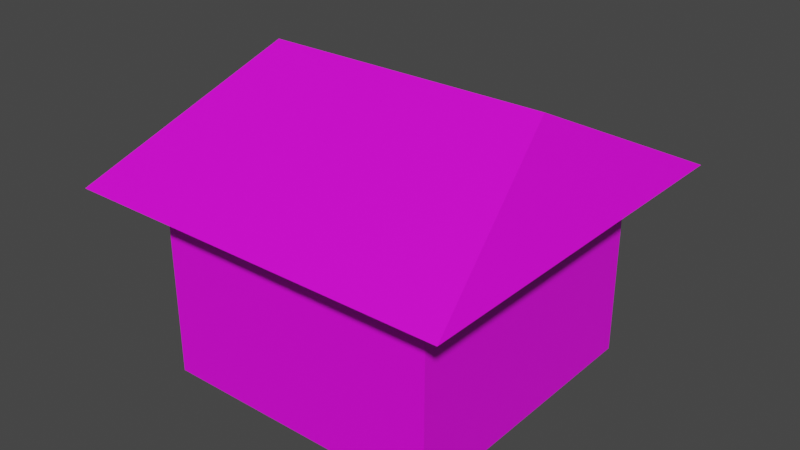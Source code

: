 # Source: House.blend  (saved by Blender 2.92.15; exported with 4.5.12 LTS)
import bpy
from mathutils import Matrix  # noqa: F401  (used for matrix-valued properties, if any)

bpy.ops.wm.read_factory_settings(use_empty=True)
scene = bpy.context.scene
scene.name = 'Scene'

# ---- collections
col_collection = bpy.data.collections.new('Collection'); scene.collection.children.link(col_collection)

# ---- images (referenced by path relative to the original .blend; pixels are not part of the script)
import os
ASSET_DIR = os.environ.get("B2B_ASSET_DIR", "")  # directory of the original .blend (textures are referenced by path, not embedded)
HERE = os.path.dirname(os.path.abspath(__file__))  # packed textures are extracted next to this script under _unpacked/

def load_image(name, relpath, width, height, colorspace="sRGB"):
    """Load a texture the original file referenced (path relative to the .blend, or extracted next to this script)."""
    p = next((c for c in (os.path.join(HERE, relpath), os.path.join(ASSET_DIR, relpath)) if relpath and os.path.exists(c)), "")
    if p:
        img = bpy.data.images.load(p, check_existing=True)
        img.name = name
    else:  # same state as the original file: an image datablock whose file is absent (Cycles renders it pink)
        img = bpy.data.images.new(name, width, height)
        img.source = "FILE"
        img.filepath = "//" + (relpath or name)
    img.colorspace_settings.name = colorspace
    return img
img_yane = load_image('yane', 'Textures/yane.png', 1024, 1024, 'sRGB')
img_wall = load_image('Wall', 'Textures/Wall.png', 1024, 1024, 'sRGB')

# ---- materials (node trees are filled in below, after node groups)
mat_yane = bpy.data.materials.new('yane')
mat_yane.use_transparent_shadow = False
mat_wall = bpy.data.materials.new('Wall')
mat_wall.use_transparent_shadow = False

# ---- material node trees
mat_yane.use_nodes = True; mat_yane.node_tree.nodes.clear()
_N = mat_yane.node_tree.nodes; _L = mat_yane.node_tree.links
n0 = _N.new('ShaderNodeBsdfPrincipled'); n0.name = 'Principled BSDF'; n0.location = (10, 300)
n0.distribution = 'GGX'
n0.subsurface_method = 'BURLEY'
n0.inputs[3].default_value = 1.45
n0.inputs[27].default_value = (0.0, 0.0, 0.0, 1.0)
n0.inputs[28].default_value = 1.0
n1 = _N.new('ShaderNodeOutputMaterial'); n1.name = 'Material Output'; n1.location = (300, 300)
n2 = _N.new('ShaderNodeTexImage'); n2.name = '画像テクスチャ'; n2.location = (-329, 181)
n2.image = img_yane
_L.new(n0.outputs[0], n1.inputs[0])
_L.new(n2.outputs[0], n0.inputs[0])
n1.is_active_output = True
mat_wall.use_nodes = True; mat_wall.node_tree.nodes.clear()
_N = mat_wall.node_tree.nodes; _L = mat_wall.node_tree.links
n0 = _N.new('ShaderNodeBsdfPrincipled'); n0.name = 'Principled BSDF'; n0.location = (10, 300)
n0.distribution = 'GGX'
n0.subsurface_method = 'BURLEY'
n0.inputs[3].default_value = 1.45
n0.inputs[27].default_value = (0.0, 0.0, 0.0, 1.0)
n0.inputs[28].default_value = 1.0
n1 = _N.new('ShaderNodeOutputMaterial'); n1.name = 'Material Output'; n1.location = (300, 300)
n2 = _N.new('ShaderNodeTexImage'); n2.name = '画像テクスチャ'; n2.location = (-356, 201)
n2.image = img_wall
_L.new(n0.outputs[0], n1.inputs[0])
_L.new(n2.outputs[0], n0.inputs[0])
n1.is_active_output = True

# ---- world
world_world = bpy.data.worlds.new('World'); scene.world = world_world
world_world.use_nodes = True; world_world.node_tree.nodes.clear()
_N = world_world.node_tree.nodes; _L = world_world.node_tree.links
n0 = _N.new('ShaderNodeOutputWorld'); n0.name = 'World Output'; n0.location = (300, 300)
n1 = _N.new('ShaderNodeBackground'); n1.name = 'Background'; n1.location = (10, 300)
n1.inputs[0].default_value = (0.05088, 0.05088, 0.05088, 1.0)
_L.new(n1.outputs[0], n0.inputs[0])
n0.is_active_output = True
world_world.color = (0.05088, 0.05088, 0.05088)
world_world.use_sun_shadow = False
world_world.sun_shadow_jitter_overblur = 0.0

# ---- meshes
me_x = bpy.data.meshes.new('立方体')
me_x.from_pydata([(-1.0, -1.0, -1.0), (-1.0, -1.0, 1.0), (-1.0, 1.0, -1.0), (-1.0, 1.0, 1.0), (1.0, -1.0, -1.0), (1.0, -1.0, 1.0), (1.0, 1.0, -1.0), (1.0, 1.0, 1.0), (-1.333, 1.333, 1.0), (1.333, 1.333, 1.0), (-1.333, -1.333, 1.0), (1.333, -1.333, 1.0), (-1.333, 0.0, 1.0), (1.333, 0.0, 1.0), (-1.0, 0.0, 2.0), (1.0, 0.0, 2.0), (1.0, 0.3136, -1.0), (1.0, 0.7577, -1.0), (1.0, 0.3136, 0.07293), (1.0, 0.7577, 0.07293)], [], [(2, 3, 7, 6), (6, 7, 13, 5, 4, 16, 18, 19, 17), (4, 5, 1, 0), (7, 3, 12, 1, 5, 13), (3, 7, 9, 8), (5, 1, 10, 11), (12, 13, 15, 14), (11, 10, 14, 15), (8, 9, 15, 14), (15, 13, 9), (13, 11, 15), (14, 10, 12), (12, 8, 14), (3, 2, 0, 1), (17, 19, 18, 16)])
me_x.polygons.foreach_set('material_index', [1, 1, 1, 0, 0, 0, 0, 0, 0, 0, 0, 0, 0, 1, 2])
_uv = me_x.uv_layers.new(name='UVマップ')
_uv.uv.foreach_set('vector', [0.9459, 0.1204, 0.5511, 0.4918, 0.4566, 0.5185, 0.07583, 9.724e-05, 0.07583, 9.724e-05, 0.4566, 0.5185, 0.4477, 0.5793, 0.4796, 0.6358, 0.4102, 0.9999, 0.02796, 0.8516, 0.1491, 0.5394, 0.2499, 0.3919, 9.724e-05, 0.05649, 0.4102, 0.9999, 0.4796, 0.6358, 0.5754, 0.5861, 0.9459, 0.8343, 0.625, 0.5, 0.875, 0.5, 0.875, 0.625, 0.875, 0.75, 0.625, 0.75, 0.625, 0.625, 0.625, 0.25, 0.625, 0.5, 0.625, 0.5, 0.625, 0.25, 0.625, 0.75, 0.625, 1.0, 0.625, 1.0, 0.625, 0.75, 0.9998, 0.0001549, 0.9998, 0.615, 0.7693, 0.5381, 0.7693, 0.07701, 0.8618, 0.9204, 0.8618, 0.1051, 0.4095, 0.284, 0.4524, 0.716, 9.282e-05, 0.07956, 9.289e-05, 0.8949, 0.4524, 0.716, 0.4095, 0.284, 0.4524, 0.716, 0.4403, 0.9999, 9.289e-05, 0.8949, 0.4403, 0.9999, 0.8618, 0.9204, 0.4524, 0.716, 0.4095, 0.284, 0.8618, 0.1051, 0.4216, 9.282e-05, 0.4216, 9.282e-05, 9.282e-05, 0.07956, 0.4095, 0.284, 0.5511, 0.4918, 0.9459, 0.1204, 0.9459, 0.8343, 0.5754, 0.5861, 0.414, 6.433e-05, 0.414, 0.9999, 6.433e-05, 0.9999, 6.45e-05, 6.439e-05])
me_x.materials.append(mat_yane)
me_x.materials.append(mat_wall)
me_x.materials.append(mat_yane)
me_x.use_remesh_fix_poles = True
me_x.use_remesh_preserve_attributes = False
me_x.use_mirror_vertex_groups = False
me_x.update()

# ---- objects
ob_x = bpy.data.objects.new('立方体', me_x)

# ---- transforms, parenting, visibility, modifiers, constraints
ob_x.location = (0.0, 0.0, 2.0)
ob_x.scale = (3.0, 3.0, 2.0)
ob_x.lineart.crease_threshold = 0.0

# ---- collection membership
col_collection.objects.link(ob_x)

# ---- scene / render settings (as saved in the file)
scene.frame_start = 1; scene.frame_end = 250; scene.frame_set(1)
scene.render.engine = 'BLENDER_EEVEE_NEXT'
scene.cycles.use_denoising = False
scene.cycles.samples = 128
scene.cycles.sampling_pattern = 'TABULATED_SOBOL'
scene.cycles.use_adaptive_sampling = False
scene.cycles.use_light_tree = False
scene.view_settings.view_transform = 'Filmic'
bpy.context.view_layer.update()

# ---- added for rendering (the .blend has no active camera and no usable light): camera, sun
cam_auto = bpy.data.cameras.new('AutoCamera')
cam_auto.lens = 50.0
cam_auto.sensor_width = 36.0
cam_auto.clip_end = 1000.0
ob_auto_camera = bpy.data.objects.new('AutoCamera', cam_auto)
scene.collection.objects.link(ob_auto_camera)
ob_auto_camera.location = (11.8487, -14.2184, 12.4789)
ob_auto_camera.rotation_euler = (1.09748, -7.21219e-08, 0.694738)
scene.camera = ob_auto_camera
light_auto_sun = bpy.data.lights.new('AutoSun', 'SUN')
light_auto_sun.energy = 3.0
light_auto_sun.angle = 0.0523599
ob_auto_sun = bpy.data.objects.new('AutoSun', light_auto_sun)
scene.collection.objects.link(ob_auto_sun)
ob_auto_sun.rotation_euler = (0.872665, 0.174533, 0.523599)
bpy.context.view_layer.update()
